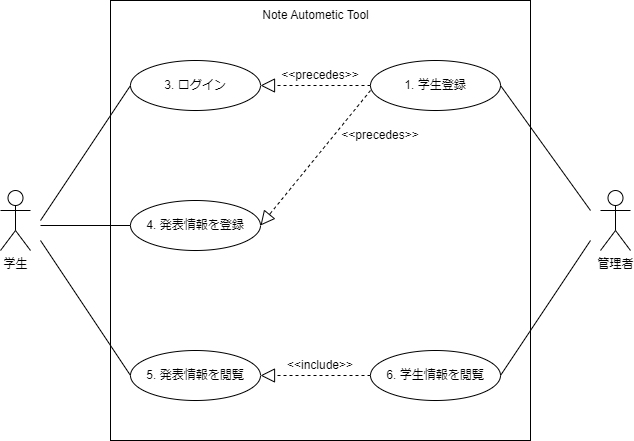

The diagram above was exported from draw.io. Its source (the exported page's mxGraphModel, read from the mxfile embedded in the PNG):
<mxGraphModel dx="1034" dy="422" grid="1" gridSize="10" guides="1" tooltips="1" connect="1" arrows="1" fold="1" page="1" pageScale="1" pageWidth="850" pageHeight="1100" math="0" shadow="0">
  <root>
    <mxCell id="0" />
    <mxCell id="1" parent="0" />
    <mxCell id="RQPSF6X5lgevDTTWKD2S-1" value="学生" style="shape=umlActor;verticalLabelPosition=bottom;verticalAlign=top;html=1;outlineConnect=0;" parent="1" vertex="1">
      <mxGeometry x="100" y="310" width="30" height="60" as="geometry" />
    </mxCell>
    <mxCell id="RQPSF6X5lgevDTTWKD2S-4" value="" style="rounded=0;whiteSpace=wrap;html=1;direction=south;" parent="1" vertex="1">
      <mxGeometry x="210" y="120" width="420" height="440" as="geometry" />
    </mxCell>
    <mxCell id="RQPSF6X5lgevDTTWKD2S-5" value="Note Autometic Tool" style="text;html=1;strokeColor=none;fillColor=none;align=center;verticalAlign=middle;whiteSpace=wrap;rounded=0;" parent="1" vertex="1">
      <mxGeometry x="328.75" y="120" width="172.5" height="30" as="geometry" />
    </mxCell>
    <mxCell id="RQPSF6X5lgevDTTWKD2S-6" value="管理者" style="shape=umlActor;verticalLabelPosition=bottom;verticalAlign=top;html=1;outlineConnect=0;" parent="1" vertex="1">
      <mxGeometry x="700" y="310" width="30" height="60" as="geometry" />
    </mxCell>
    <mxCell id="RQPSF6X5lgevDTTWKD2S-8" value="4. 発表情報を登録" style="ellipse;whiteSpace=wrap;html=1;" parent="1" vertex="1">
      <mxGeometry x="230" y="320" width="130" height="50" as="geometry" />
    </mxCell>
    <mxCell id="RQPSF6X5lgevDTTWKD2S-9" value="3. ログイン" style="ellipse;whiteSpace=wrap;html=1;" parent="1" vertex="1">
      <mxGeometry x="230" y="180" width="130" height="50" as="geometry" />
    </mxCell>
    <mxCell id="RQPSF6X5lgevDTTWKD2S-10" value="1. 学生登録" style="ellipse;whiteSpace=wrap;html=1;" parent="1" vertex="1">
      <mxGeometry x="470" y="180" width="130" height="50" as="geometry" />
    </mxCell>
    <mxCell id="RQPSF6X5lgevDTTWKD2S-14" value="" style="endArrow=none;html=1;rounded=0;exitX=1;exitY=0.5;exitDx=0;exitDy=0;" parent="1" source="RQPSF6X5lgevDTTWKD2S-10" edge="1">
      <mxGeometry width="50" height="50" relative="1" as="geometry">
        <mxPoint x="360" y="420" as="sourcePoint" />
        <mxPoint x="690" y="330" as="targetPoint" />
      </mxGeometry>
    </mxCell>
    <mxCell id="RQPSF6X5lgevDTTWKD2S-16" value="" style="endArrow=none;html=1;rounded=0;entryX=0;entryY=0.5;entryDx=0;entryDy=0;" parent="1" target="RQPSF6X5lgevDTTWKD2S-9" edge="1">
      <mxGeometry width="50" height="50" relative="1" as="geometry">
        <mxPoint x="140" y="340" as="sourcePoint" />
        <mxPoint x="700" y="360" as="targetPoint" />
      </mxGeometry>
    </mxCell>
    <mxCell id="RQPSF6X5lgevDTTWKD2S-17" value="" style="endArrow=none;html=1;rounded=0;entryX=0;entryY=0.5;entryDx=0;entryDy=0;" parent="1" target="RQPSF6X5lgevDTTWKD2S-8" edge="1">
      <mxGeometry width="50" height="50" relative="1" as="geometry">
        <mxPoint x="140" y="345" as="sourcePoint" />
        <mxPoint x="710" y="370" as="targetPoint" />
      </mxGeometry>
    </mxCell>
    <mxCell id="RQPSF6X5lgevDTTWKD2S-18" value="" style="endArrow=block;dashed=1;endFill=0;endSize=12;html=1;rounded=0;exitX=0;exitY=0.5;exitDx=0;exitDy=0;entryX=1;entryY=0.5;entryDx=0;entryDy=0;" parent="1" source="RQPSF6X5lgevDTTWKD2S-10" target="RQPSF6X5lgevDTTWKD2S-9" edge="1">
      <mxGeometry width="160" relative="1" as="geometry">
        <mxPoint x="300" y="400" as="sourcePoint" />
        <mxPoint x="460" y="400" as="targetPoint" />
      </mxGeometry>
    </mxCell>
    <mxCell id="RQPSF6X5lgevDTTWKD2S-19" value="" style="endArrow=block;dashed=1;endFill=0;endSize=12;html=1;rounded=0;entryX=1;entryY=0.5;entryDx=0;entryDy=0;" parent="1" target="RQPSF6X5lgevDTTWKD2S-8" edge="1">
      <mxGeometry width="160" relative="1" as="geometry">
        <mxPoint x="470" y="210" as="sourcePoint" />
        <mxPoint x="390" y="285" as="targetPoint" />
      </mxGeometry>
    </mxCell>
    <mxCell id="RQPSF6X5lgevDTTWKD2S-20" value="&amp;lt;&amp;lt;precedes&amp;gt;&amp;gt;" style="text;html=1;strokeColor=none;fillColor=none;align=center;verticalAlign=middle;whiteSpace=wrap;rounded=0;" parent="1" vertex="1">
      <mxGeometry x="450" y="240" width="60" height="30" as="geometry" />
    </mxCell>
    <mxCell id="RQPSF6X5lgevDTTWKD2S-21" value="&amp;lt;&amp;lt;precedes&amp;gt;&amp;gt;" style="text;html=1;strokeColor=none;fillColor=none;align=center;verticalAlign=middle;whiteSpace=wrap;rounded=0;" parent="1" vertex="1">
      <mxGeometry x="390" y="180" width="60" height="30" as="geometry" />
    </mxCell>
    <mxCell id="oSrBiLNnznl80kmtve4J-1" value="5. 発表情報を閲覧" style="ellipse;whiteSpace=wrap;html=1;" parent="1" vertex="1">
      <mxGeometry x="230" y="470" width="130" height="50" as="geometry" />
    </mxCell>
    <mxCell id="oSrBiLNnznl80kmtve4J-4" value="" style="endArrow=none;html=1;rounded=0;entryX=0;entryY=0.5;entryDx=0;entryDy=0;" parent="1" target="oSrBiLNnznl80kmtve4J-1" edge="1">
      <mxGeometry width="50" height="50" relative="1" as="geometry">
        <mxPoint x="140" y="360" as="sourcePoint" />
        <mxPoint x="240" y="215" as="targetPoint" />
      </mxGeometry>
    </mxCell>
    <mxCell id="oSrBiLNnznl80kmtve4J-5" value="6. 学生情報を閲覧" style="ellipse;whiteSpace=wrap;html=1;" parent="1" vertex="1">
      <mxGeometry x="470" y="470" width="130" height="50" as="geometry" />
    </mxCell>
    <mxCell id="oSrBiLNnznl80kmtve4J-6" value="" style="endArrow=none;html=1;rounded=0;entryX=0;entryY=0.5;entryDx=0;entryDy=0;" parent="1" edge="1">
      <mxGeometry width="50" height="50" relative="1" as="geometry">
        <mxPoint x="600" y="495" as="sourcePoint" />
        <mxPoint x="690" y="360" as="targetPoint" />
      </mxGeometry>
    </mxCell>
    <mxCell id="oSrBiLNnznl80kmtve4J-8" value="" style="endArrow=block;dashed=1;endFill=0;endSize=12;html=1;rounded=0;exitX=0;exitY=0.5;exitDx=0;exitDy=0;entryX=1;entryY=0.5;entryDx=0;entryDy=0;" parent="1" edge="1">
      <mxGeometry width="160" relative="1" as="geometry">
        <mxPoint x="470" y="495" as="sourcePoint" />
        <mxPoint x="360" y="495" as="targetPoint" />
      </mxGeometry>
    </mxCell>
    <mxCell id="oSrBiLNnznl80kmtve4J-9" value="&amp;lt;&amp;lt;include&amp;gt;&amp;gt;" style="text;html=1;strokeColor=none;fillColor=none;align=center;verticalAlign=middle;whiteSpace=wrap;rounded=0;" parent="1" vertex="1">
      <mxGeometry x="390" y="470" width="60" height="30" as="geometry" />
    </mxCell>
  </root>
</mxGraphModel>